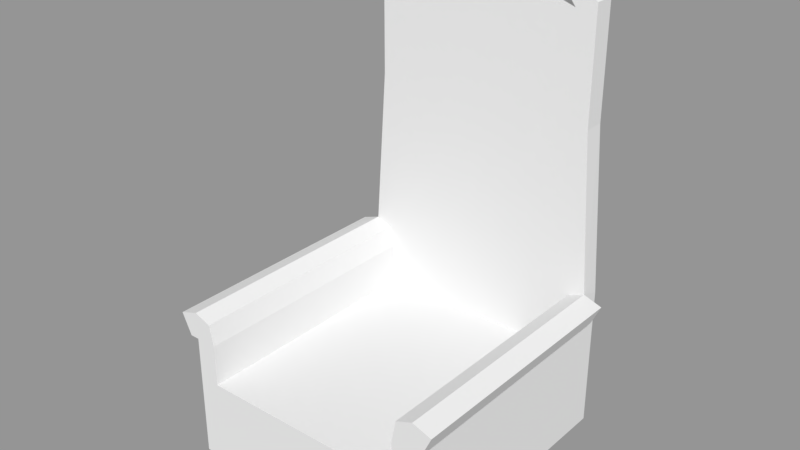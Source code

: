 # Source: throne.blend  (saved by Blender 2.79.0; exported with 4.5.12 LTS)
import bpy
from mathutils import Matrix  # noqa: F401  (used for matrix-valued properties, if any)

bpy.ops.wm.read_factory_settings(use_empty=True)
scene = bpy.context.scene
scene.name = 'Scene'

# ---- collections
col_collection_1 = bpy.data.collections.new('Collection 1'); scene.collection.children.link(col_collection_1)

# ---- meshes
me_cube_001 = bpy.data.meshes.new('Cube.001')
me_cube_001.from_pydata([(-0.5, 0.3071, 0.0), (-0.5, 0.3071, 0.4), (0.5, 0.3071, 0.0), (0.5, 0.3071, 0.4), (-0.5, -0.8929, 0.0), (-0.5, -0.8929, 0.4), (0.5, -0.8929, 0.0), (0.5, -0.8929, 0.4), (-0.6, 0.3071, 0.0), (-0.6, 0.3071, 0.4), (-0.6, -0.8929, 0.4), (-0.6, -0.8929, 0.0), (0.6, 0.3071, 0.4), (0.6, 0.3071, 0.0), (0.6, -0.8929, 0.0), (0.6, -0.8929, 0.4), (0.5, 0.4071, 0.0), (-0.5, 0.4071, 0.0), (-0.5, 0.4071, 0.4), (0.5, 0.4071, 0.4), (-0.6, 0.4071, 0.0), (-0.6, 0.4071, 0.4), (0.6, 0.4071, 0.4), (0.6, 0.4071, 0.0), (-0.5, 0.3071, 0.6), (0.5, 0.3071, 0.6), (0.5, -0.8929, 0.6), (-0.5, -0.8929, 0.6), (-0.6, -0.8929, 0.6), (-0.6, 0.3071, 0.6), (0.6, 0.3071, 0.6), (0.6, -0.8929, 0.6), (-0.5, 0.4071, 0.6), (0.5, 0.4071, 0.6), (-0.6, 0.4071, 0.6), (0.6, 0.4071, 0.6), (-0.5203, 0.3071, 0.7), (0.5203, 0.3071, 0.7), (0.5203, -0.8929, 0.7), (-0.5203, -0.8929, 0.7), (-0.6, -0.8929, 0.7309), (-0.6, 0.3071, 0.7309), (0.6, 0.3071, 0.7309), (0.6, -0.8929, 0.7309), (-0.5, 0.4071, 0.7), (0.5, 0.4071, 0.7), (-0.6, 0.4071, 0.7), (0.6, 0.4071, 0.7), (-0.4506, 0.3071, 1.5), (0.4506, 0.3071, 1.5), (-0.5506, 0.3071, 1.5), (0.5506, 0.3071, 1.5), (-0.4506, 0.4071, 1.5), (0.4506, 0.4071, 1.5), (-0.5506, 0.4071, 1.5), (0.5506, 0.4071, 1.5), (-0.4506, 0.3071, 2.0), (0.4506, 0.3071, 2.0), (-0.5506, 0.3071, 2.039), (0.5506, 0.3071, 2.039), (-0.4506, 0.4071, 2.0), (0.4506, 0.4071, 2.0), (-0.5506, 0.4071, 2.039), (0.5506, 0.4071, 2.039), (-0.3647, 0.3071, 2.11), (-0.3346, 0.3071, 2.193), (0.3346, 0.3071, 2.193), (0.3647, 0.3071, 2.11), (-0.3647, 0.4071, 2.11), (-0.3346, 0.4071, 2.193), (0.3346, 0.4071, 2.193), (0.3647, 0.4071, 2.11), (-0.6439, -0.8929, 0.6), (-0.6439, 0.3071, 0.6), (-0.6907, 0.3071, 0.7), (0.6439, 0.3071, 0.6), (0.6439, -0.8929, 0.6), (-0.6907, -0.8929, 0.7), (0.6907, -0.8929, 0.7), (0.6907, 0.3071, 0.7)], [], [(2, 0, 17, 16), (6, 2, 13, 14), (6, 7, 5, 4), (12, 22, 35, 30), (2, 6, 4, 0), (7, 3, 1, 5), (11, 10, 9, 8), (4, 5, 10, 11), (10, 5, 27, 28), (0, 4, 11, 8), (13, 12, 15, 14), (22, 19, 33, 35), (13, 2, 16, 23), (7, 6, 14, 15), (17, 18, 19, 16), (18, 17, 20, 21), (16, 19, 22, 23), (12, 13, 23, 22), (19, 18, 32, 33), (18, 21, 34, 32), (8, 9, 21, 20), (0, 8, 20, 17), (26, 31, 43, 38), (24, 25, 37, 36), (32, 34, 46, 44), (30, 42, 79, 75), (41, 29, 73, 74), (5, 1, 24, 27), (21, 9, 29, 34), (9, 10, 28, 29), (3, 7, 26, 25), (15, 12, 30, 31), (1, 3, 25, 24), (7, 15, 31, 26), (39, 36, 41, 40), (45, 44, 52, 53), (37, 38, 43, 42), (36, 37, 49, 48), (47, 45, 53, 55), (30, 35, 47, 42), (35, 33, 45, 47), (25, 26, 38, 37), (34, 29, 41, 46), (28, 27, 39, 40), (27, 24, 36, 39), (33, 32, 44, 45), (55, 53, 61, 63), (54, 50, 58, 62), (48, 49, 57, 56), (42, 47, 55, 51), (44, 46, 54, 52), (37, 42, 51, 49), (46, 41, 50, 54), (41, 36, 48, 50), (56, 57, 61, 60), (60, 62, 69, 68), (61, 57, 67, 71), (53, 52, 60, 61), (50, 48, 56, 58), (51, 55, 63, 59), (52, 54, 62, 60), (49, 51, 59, 57), (67, 66, 70, 71), (65, 64, 68, 69), (57, 59, 66, 67), (62, 58, 65, 69), (56, 60, 68, 64), (63, 61, 71, 70), (58, 56, 64, 65), (59, 63, 70, 66), (73, 72, 77, 74), (76, 75, 79, 78), (40, 41, 74, 77), (29, 28, 72, 73), (43, 31, 76, 78), (42, 43, 78, 79), (28, 40, 77, 72), (31, 30, 75, 76)])
me_cube_001.use_remesh_preserve_volume = False
me_cube_001.use_remesh_preserve_attributes = False
me_cube_001.use_mirror_x = True
me_cube_001.update()

# ---- objects
ob_cube = bpy.data.objects.new('Cube', me_cube_001)

# ---- transforms, parenting, visibility, modifiers, constraints
ob_cube.location = (0.0, 0.0, 0.0)
ob_cube.lineart.crease_threshold = 0.0
ob_cube.use_mesh_mirror_x = True

# ---- collection membership
col_collection_1.objects.link(ob_cube)

# ---- scene / render settings (as saved in the file)
scene.frame_start = 1; scene.frame_end = 250; scene.frame_set(1)
scene.render.engine = 'BLENDER_EEVEE_NEXT'
scene.render.resolution_percentage = 50
scene.render.dither_intensity = 0.0
scene.cycles.use_denoising = False
scene.cycles.samples = 128
scene.cycles.sampling_pattern = 'TABULATED_SOBOL'
scene.cycles.use_adaptive_sampling = False
scene.cycles.use_light_tree = False
scene.cycles.blur_glossy = 0.0
scene.cycles.sample_clamp_indirect = 0.0
scene.view_settings.view_transform = 'Standard'
bpy.context.view_layer.update()

# ---- added for rendering (the .blend has no active camera and no usable light): camera, sun + grey world if the file has none
cam_auto = bpy.data.cameras.new('AutoCamera')
cam_auto.lens = 50.0
cam_auto.sensor_width = 36.0
cam_auto.clip_end = 1000.0
ob_auto_camera = bpy.data.objects.new('AutoCamera', cam_auto)
scene.collection.objects.link(ob_auto_camera)
ob_auto_camera.location = (2.68281, -3.46223, 3.24281)
ob_auto_camera.rotation_euler = (1.09748, -7.21219e-08, 0.694738)
scene.camera = ob_auto_camera
light_auto_sun = bpy.data.lights.new('AutoSun', 'SUN')
light_auto_sun.energy = 3.0
light_auto_sun.angle = 0.0523599
ob_auto_sun = bpy.data.objects.new('AutoSun', light_auto_sun)
scene.collection.objects.link(ob_auto_sun)
ob_auto_sun.rotation_euler = (0.872665, 0.174533, 0.523599)
if scene.world is None:
    world_auto = bpy.data.worlds.new('AutoWorld')
    world_auto.color = (0.3, 0.3, 0.3)
    scene.world = world_auto
bpy.context.view_layer.update()
